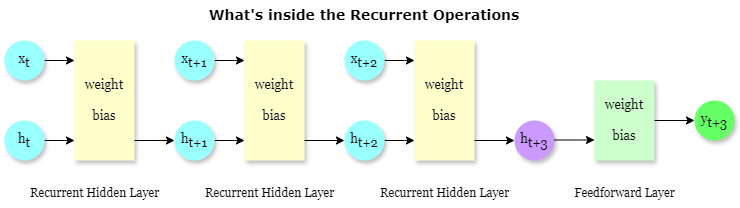

The diagram above was exported from draw.io. Its source (the exported page's mxGraphModel, read from the mxfile embedded in the PNG):
<mxGraphModel dx="1050" dy="565" grid="1" gridSize="10" guides="1" tooltips="1" connect="1" arrows="1" fold="1" page="1" pageScale="1" pageWidth="850" pageHeight="1100" math="1" shadow="0">
  <root>
    <mxCell id="0" />
    <mxCell id="1" parent="0" />
    <mxCell id="Asm9NlB4osL4zCwBxvkR-5" style="edgeStyle=orthogonalEdgeStyle;rounded=0;orthogonalLoop=1;jettySize=auto;html=1;" edge="1" parent="1" source="Asm9NlB4osL4zCwBxvkR-1">
      <mxGeometry relative="1" as="geometry">
        <mxPoint x="190" y="220" as="targetPoint" />
      </mxGeometry>
    </mxCell>
    <mxCell id="Asm9NlB4osL4zCwBxvkR-1" value="x&lt;sub style=&quot;font-size: 13px;&quot;&gt;t&lt;/sub&gt;" style="ellipse;whiteSpace=wrap;html=1;aspect=fixed;fontFamily=Georgia;fontSize=13;fillColor=#99FFFF;shadow=1;strokeColor=none;" vertex="1" parent="1">
      <mxGeometry x="120" y="200" width="40" height="40" as="geometry" />
    </mxCell>
    <mxCell id="Asm9NlB4osL4zCwBxvkR-6" style="edgeStyle=orthogonalEdgeStyle;rounded=0;orthogonalLoop=1;jettySize=auto;html=1;" edge="1" parent="1" source="Asm9NlB4osL4zCwBxvkR-2">
      <mxGeometry relative="1" as="geometry">
        <mxPoint x="190" y="300" as="targetPoint" />
      </mxGeometry>
    </mxCell>
    <mxCell id="Asm9NlB4osL4zCwBxvkR-2" value="h&lt;sub style=&quot;font-size: 13px;&quot;&gt;t&lt;/sub&gt;" style="ellipse;whiteSpace=wrap;html=1;aspect=fixed;fontFamily=Georgia;fontSize=13;fillColor=#99FFFF;shadow=1;strokeColor=none;" vertex="1" parent="1">
      <mxGeometry x="120" y="280" width="40" height="40" as="geometry" />
    </mxCell>
    <mxCell id="Asm9NlB4osL4zCwBxvkR-4" value="weight&lt;div style=&quot;font-size: 13px;&quot;&gt;&lt;br style=&quot;font-size: 13px;&quot;&gt;&lt;/div&gt;&lt;div style=&quot;font-size: 13px;&quot;&gt;bias&lt;/div&gt;" style="rounded=0;whiteSpace=wrap;html=1;fontFamily=Georgia;fontSize=13;fillColor=#FFFFCC;strokeColor=none;shadow=1;" vertex="1" parent="1">
      <mxGeometry x="190" y="200" width="60" height="120" as="geometry" />
    </mxCell>
    <mxCell id="Asm9NlB4osL4zCwBxvkR-9" value="" style="endArrow=classic;html=1;rounded=0;" edge="1" parent="1">
      <mxGeometry width="50" height="50" relative="1" as="geometry">
        <mxPoint x="250" y="300" as="sourcePoint" />
        <mxPoint x="290" y="300" as="targetPoint" />
      </mxGeometry>
    </mxCell>
    <mxCell id="Asm9NlB4osL4zCwBxvkR-10" style="edgeStyle=orthogonalEdgeStyle;rounded=0;orthogonalLoop=1;jettySize=auto;html=1;" edge="1" parent="1" source="Asm9NlB4osL4zCwBxvkR-11">
      <mxGeometry relative="1" as="geometry">
        <mxPoint x="360" y="220" as="targetPoint" />
      </mxGeometry>
    </mxCell>
    <mxCell id="Asm9NlB4osL4zCwBxvkR-11" value="x&lt;sub style=&quot;font-size: 13px;&quot;&gt;t+1&lt;/sub&gt;" style="ellipse;whiteSpace=wrap;html=1;aspect=fixed;fontFamily=Georgia;fontSize=13;fillColor=#99FFFF;shadow=1;strokeColor=none;" vertex="1" parent="1">
      <mxGeometry x="290" y="200" width="40" height="40" as="geometry" />
    </mxCell>
    <mxCell id="Asm9NlB4osL4zCwBxvkR-12" style="edgeStyle=orthogonalEdgeStyle;rounded=0;orthogonalLoop=1;jettySize=auto;html=1;" edge="1" parent="1" source="Asm9NlB4osL4zCwBxvkR-13">
      <mxGeometry relative="1" as="geometry">
        <mxPoint x="360" y="300" as="targetPoint" />
      </mxGeometry>
    </mxCell>
    <mxCell id="Asm9NlB4osL4zCwBxvkR-13" value="h&lt;sub style=&quot;font-size: 13px;&quot;&gt;t+1&lt;/sub&gt;" style="ellipse;whiteSpace=wrap;html=1;aspect=fixed;fontFamily=Georgia;fontSize=13;fillColor=#99FFFF;shadow=1;strokeColor=none;" vertex="1" parent="1">
      <mxGeometry x="290" y="280" width="40" height="40" as="geometry" />
    </mxCell>
    <mxCell id="Asm9NlB4osL4zCwBxvkR-14" value="weight&lt;div style=&quot;font-size: 13px;&quot;&gt;&lt;br style=&quot;font-size: 13px;&quot;&gt;&lt;/div&gt;&lt;div style=&quot;font-size: 13px;&quot;&gt;bias&lt;/div&gt;" style="rounded=0;whiteSpace=wrap;html=1;fontFamily=Georgia;fontSize=13;shadow=1;strokeColor=none;fillColor=#FFFFCC;" vertex="1" parent="1">
      <mxGeometry x="360" y="200" width="60" height="120" as="geometry" />
    </mxCell>
    <mxCell id="Asm9NlB4osL4zCwBxvkR-15" value="" style="endArrow=classic;html=1;rounded=0;" edge="1" parent="1">
      <mxGeometry width="50" height="50" relative="1" as="geometry">
        <mxPoint x="420" y="300" as="sourcePoint" />
        <mxPoint x="460" y="300" as="targetPoint" />
      </mxGeometry>
    </mxCell>
    <mxCell id="Asm9NlB4osL4zCwBxvkR-16" style="edgeStyle=orthogonalEdgeStyle;rounded=0;orthogonalLoop=1;jettySize=auto;html=1;" edge="1" parent="1" source="Asm9NlB4osL4zCwBxvkR-17">
      <mxGeometry relative="1" as="geometry">
        <mxPoint x="530" y="220" as="targetPoint" />
      </mxGeometry>
    </mxCell>
    <mxCell id="Asm9NlB4osL4zCwBxvkR-17" value="x&lt;sub style=&quot;font-size: 13px;&quot;&gt;t+2&lt;/sub&gt;" style="ellipse;whiteSpace=wrap;html=1;aspect=fixed;fontFamily=Georgia;fontSize=13;fillColor=#99FFFF;shadow=1;strokeColor=none;" vertex="1" parent="1">
      <mxGeometry x="460" y="200" width="40" height="40" as="geometry" />
    </mxCell>
    <mxCell id="Asm9NlB4osL4zCwBxvkR-18" style="edgeStyle=orthogonalEdgeStyle;rounded=0;orthogonalLoop=1;jettySize=auto;html=1;" edge="1" parent="1" source="Asm9NlB4osL4zCwBxvkR-19">
      <mxGeometry relative="1" as="geometry">
        <mxPoint x="530" y="300" as="targetPoint" />
      </mxGeometry>
    </mxCell>
    <mxCell id="Asm9NlB4osL4zCwBxvkR-19" value="h&lt;sub style=&quot;font-size: 13px;&quot;&gt;t+2&lt;/sub&gt;" style="ellipse;whiteSpace=wrap;html=1;aspect=fixed;fontFamily=Georgia;fontSize=13;fillColor=#99FFFF;shadow=1;strokeColor=none;" vertex="1" parent="1">
      <mxGeometry x="460" y="280" width="40" height="40" as="geometry" />
    </mxCell>
    <mxCell id="Asm9NlB4osL4zCwBxvkR-20" value="weight&lt;div style=&quot;font-size: 13px;&quot;&gt;&lt;br style=&quot;font-size: 13px;&quot;&gt;&lt;/div&gt;&lt;div style=&quot;font-size: 13px;&quot;&gt;bias&lt;/div&gt;" style="rounded=0;whiteSpace=wrap;html=1;fontFamily=Georgia;fontSize=13;shadow=1;strokeColor=none;fillColor=#FFFFCC;" vertex="1" parent="1">
      <mxGeometry x="530" y="200" width="60" height="120" as="geometry" />
    </mxCell>
    <mxCell id="Asm9NlB4osL4zCwBxvkR-21" value="" style="endArrow=classic;html=1;rounded=0;" edge="1" parent="1">
      <mxGeometry width="50" height="50" relative="1" as="geometry">
        <mxPoint x="590" y="300" as="sourcePoint" />
        <mxPoint x="630" y="300" as="targetPoint" />
      </mxGeometry>
    </mxCell>
    <mxCell id="Asm9NlB4osL4zCwBxvkR-22" value="h&lt;sub style=&quot;font-size: 13px;&quot;&gt;t+3&lt;/sub&gt;" style="ellipse;whiteSpace=wrap;html=1;aspect=fixed;fontFamily=Georgia;fontSize=13;shadow=1;strokeColor=none;fillColor=#CC99FF;" vertex="1" parent="1">
      <mxGeometry x="630" y="280" width="40" height="40" as="geometry" />
    </mxCell>
    <mxCell id="Asm9NlB4osL4zCwBxvkR-23" value="weight&lt;div style=&quot;font-size: 13px;&quot;&gt;&lt;br style=&quot;font-size: 13px;&quot;&gt;&lt;/div&gt;&lt;div style=&quot;font-size: 13px;&quot;&gt;bias&lt;/div&gt;" style="rounded=0;whiteSpace=wrap;html=1;fontFamily=Georgia;fontSize=13;strokeColor=none;shadow=1;fillColor=#CCFFCC;" vertex="1" parent="1">
      <mxGeometry x="710" y="240" width="60" height="80" as="geometry" />
    </mxCell>
    <mxCell id="Asm9NlB4osL4zCwBxvkR-24" value="" style="endArrow=classic;html=1;rounded=0;" edge="1" parent="1">
      <mxGeometry width="50" height="50" relative="1" as="geometry">
        <mxPoint x="670" y="299.5" as="sourcePoint" />
        <mxPoint x="710" y="299.5" as="targetPoint" />
      </mxGeometry>
    </mxCell>
    <mxCell id="Asm9NlB4osL4zCwBxvkR-25" value="" style="endArrow=classic;html=1;rounded=0;" edge="1" parent="1">
      <mxGeometry width="50" height="50" relative="1" as="geometry">
        <mxPoint x="770" y="280" as="sourcePoint" />
        <mxPoint x="810" y="280" as="targetPoint" />
      </mxGeometry>
    </mxCell>
    <mxCell id="Asm9NlB4osL4zCwBxvkR-26" value="&lt;span style=&quot;font-size: 13px;&quot;&gt;y&lt;/span&gt;&lt;sub style=&quot;font-size: 13px;&quot;&gt;t+3&lt;/sub&gt;" style="ellipse;whiteSpace=wrap;html=1;aspect=fixed;fontFamily=Georgia;fontSize=13;strokeColor=none;shadow=1;fillColor=#66FF66;" vertex="1" parent="1">
      <mxGeometry x="810" y="260" width="40" height="40" as="geometry" />
    </mxCell>
    <mxCell id="Asm9NlB4osL4zCwBxvkR-27" value="Recurrent Hidden Layer" style="text;html=1;align=center;verticalAlign=middle;resizable=0;points=[];autosize=1;strokeColor=none;fillColor=none;fontFamily=Georgia;" vertex="1" parent="1">
      <mxGeometry x="135" y="338" width="150" height="30" as="geometry" />
    </mxCell>
    <mxCell id="Asm9NlB4osL4zCwBxvkR-28" value="Recurrent Hidden Layer" style="text;html=1;align=center;verticalAlign=middle;resizable=0;points=[];autosize=1;strokeColor=none;fillColor=none;fontFamily=Georgia;" vertex="1" parent="1">
      <mxGeometry x="310" y="338" width="150" height="30" as="geometry" />
    </mxCell>
    <mxCell id="Asm9NlB4osL4zCwBxvkR-29" value="Recurrent Hidden Layer" style="text;html=1;align=center;verticalAlign=middle;resizable=0;points=[];autosize=1;strokeColor=none;fillColor=none;fontFamily=Georgia;" vertex="1" parent="1">
      <mxGeometry x="485" y="338" width="150" height="30" as="geometry" />
    </mxCell>
    <mxCell id="Asm9NlB4osL4zCwBxvkR-30" value="Feedforward Layer" style="text;html=1;align=center;verticalAlign=middle;resizable=0;points=[];autosize=1;strokeColor=none;fillColor=none;fontFamily=Georgia;" vertex="1" parent="1">
      <mxGeometry x="680" y="338" width="120" height="30" as="geometry" />
    </mxCell>
    <mxCell id="Asm9NlB4osL4zCwBxvkR-31" value="&lt;font style=&quot;font-size: 14px;&quot;&gt;&lt;b&gt;What's inside the Recurrent Operations&lt;/b&gt;&lt;/font&gt;" style="text;html=1;align=center;verticalAlign=middle;whiteSpace=wrap;rounded=0;fontFamily=Verdana;" vertex="1" parent="1">
      <mxGeometry x="245" y="160" width="470" height="30" as="geometry" />
    </mxCell>
  </root>
</mxGraphModel>